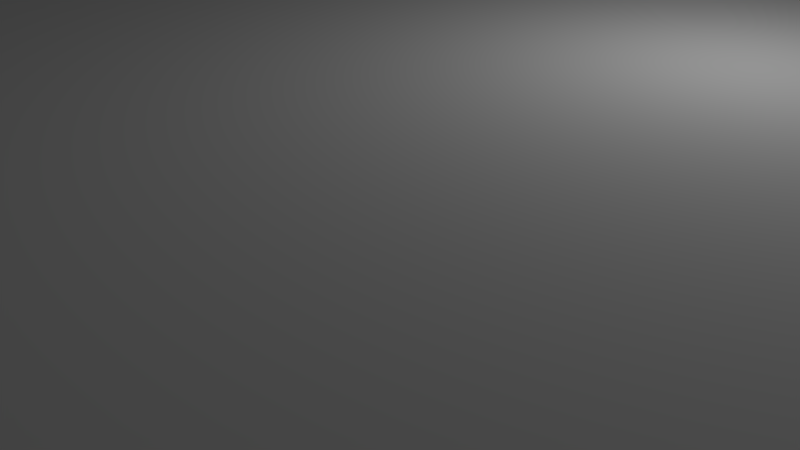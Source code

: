 # Source: KolmasPikkuPalikka.blend  (saved by Blender 2.69.0; exported with 4.5.12 LTS)
import bpy
from mathutils import Matrix  # noqa: F401  (used for matrix-valued properties, if any)

bpy.ops.wm.read_factory_settings(use_empty=True)
scene = bpy.context.scene
scene.name = 'Scene'

# ---- collections
col_collection_1 = bpy.data.collections.new('Collection 1'); scene.collection.children.link(col_collection_1)

# ---- world
world_world = bpy.data.worlds.new('World'); scene.world = world_world
world_world.color = (0.05088, 0.05088, 0.05088)
world_world.use_sun_shadow = False
world_world.sun_shadow_jitter_overblur = 0.0
world_world.cycles.sampling_method = 'MANUAL'
world_world.cycles.sample_map_resolution = 256

# ---- cameras
cam_camera = bpy.data.cameras.new('Camera')
cam_camera.clip_end = 100.0
cam_camera.lens = 35.0
cam_camera.sensor_width = 32.0
cam_camera.sensor_height = 18.0
cam_camera.ortho_scale = 7.314
cam_camera.dof.focus_distance = 0.0
cam_camera.dof.aperture_fstop = 128.0

# ---- lights
light_lamp = bpy.data.lights.new('Lamp', 'POINT')
light_lamp.transmission_factor = 0.0
light_lamp.cutoff_distance = 30.0
light_lamp.energy = 100.0
light_lamp.shadow_buffer_clip_start = 1.001
light_lamp.shadow_soft_size = 0.1
light_lamp.shadow_maximum_resolution = 0.006
light_lamp.use_absolute_resolution = True
light_lamp.cycles.use_multiple_importance_sampling = False

# ---- meshes
me_cube_001 = bpy.data.meshes.new('Cube.001')
me_cube_001.from_pydata([(-1.0, -1.0, -1.0), (-1.0, 1.0, -1.0), (1.0, 1.0, -1.0), (1.0, -1.0, -1.0), (-1.0, -1.0, 1.0), (-1.0, 1.0, 1.0), (1.0, 1.0, 1.0), (1.0, -1.0, 1.0)], [], [(4, 5, 1, 0), (5, 6, 2, 1), (6, 7, 3, 2), (7, 4, 0, 3), (0, 1, 2, 3), (7, 6, 5, 4)])
me_cube_001.use_remesh_preserve_volume = False
me_cube_001.use_remesh_preserve_attributes = False
me_cube_001.use_mirror_vertex_groups = False
me_cube_001.update()

# ---- objects
ob_cube = bpy.data.objects.new('Cube', me_cube_001)
ob_lamp = bpy.data.objects.new('Lamp', light_lamp)
ob_camera = bpy.data.objects.new('Camera', cam_camera)

# ---- transforms, parenting, visibility, modifiers, constraints
ob_cube.location = (-0.1729, -0.2831, 0.08779)
ob_cube.scale = (15.0, 15.0, 3.0)
ob_cube.lineart.crease_threshold = 0.0
ob_lamp.location = (4.076, 1.005, 5.904)
ob_lamp.rotation_euler = (0.6503, 0.05522, 1.866)
ob_lamp.lock_rotations_4d = False
ob_lamp.empty_display_type = 'ARROWS'
ob_lamp.color = (0.0, 0.0, 0.0, 0.0)
ob_lamp.lineart.crease_threshold = 0.0
ob_camera.location = (7.481, -6.508, 5.344)
ob_camera.rotation_euler = (1.109, 0.01082, 0.8149)
ob_camera.lock_rotations_4d = False
ob_camera.empty_display_type = 'ARROWS'
ob_camera.color = (0.0, 0.0, 0.0, 0.0)
ob_camera.display_type = 'WIRE'
ob_camera.lineart.crease_threshold = 0.0

# ---- collection membership
col_collection_1.objects.link(ob_cube)
col_collection_1.objects.link(ob_lamp)
col_collection_1.objects.link(ob_camera)

# ---- scene / render settings (as saved in the file)
scene.camera = ob_camera
scene.frame_start = 1; scene.frame_end = 250; scene.frame_set(1)
scene.render.engine = 'BLENDER_EEVEE_NEXT'
scene.render.image_settings.compression = 90
scene.render.resolution_percentage = 50
scene.render.dither_intensity = 0.0
scene.cycles.use_denoising = False
scene.cycles.samples = 10
scene.cycles.sampling_pattern = 'TABULATED_SOBOL'
scene.cycles.light_sampling_threshold = 0.0
scene.cycles.use_adaptive_sampling = False
scene.cycles.use_light_tree = False
scene.cycles.blur_glossy = 0.0
scene.cycles.volume_bounces = 1
scene.cycles.pixel_filter_type = 'GAUSSIAN'
scene.cycles.sample_clamp_indirect = 0.0
scene.view_settings.view_transform = 'Standard'
bpy.context.view_layer.update()
